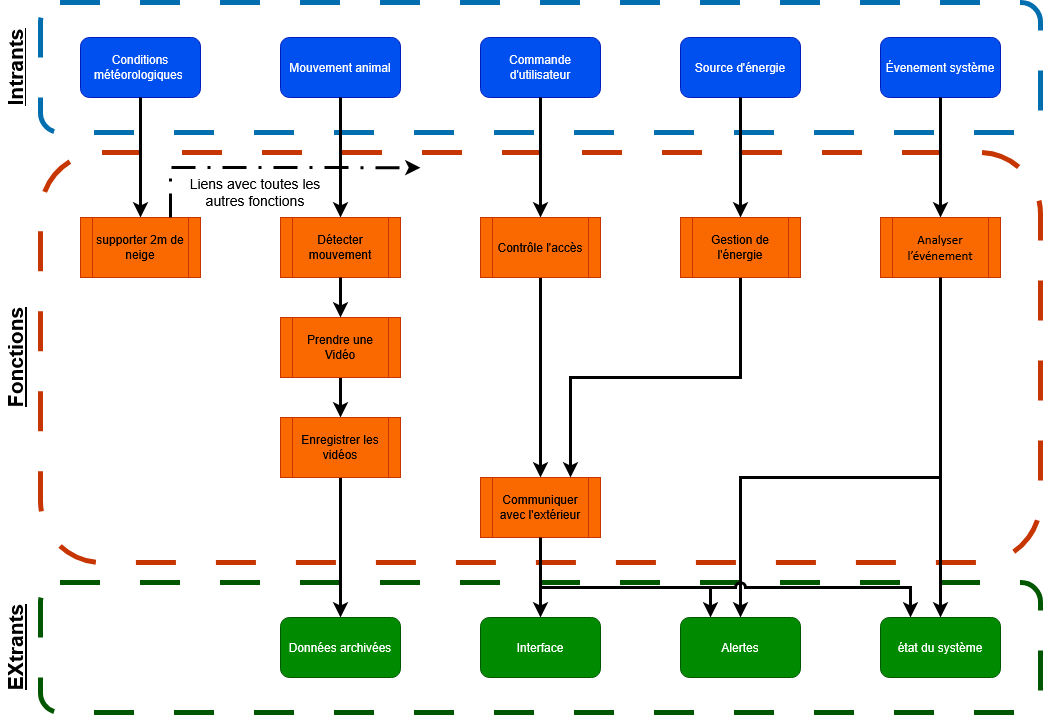

The diagram above was exported from draw.io. Its source (the exported page's mxGraphModel, read from the mxfile embedded in the PNG):
<mxGraphModel dx="1719" dy="995" grid="1" gridSize="10" guides="1" tooltips="1" connect="1" arrows="1" fold="1" page="1" pageScale="1" pageWidth="1100" pageHeight="850" background="light-dark(#FFFFFF,#FFFFFF)" math="0" shadow="0">
  <root>
    <mxCell id="0" />
    <mxCell id="1" parent="0" />
    <mxCell id="BNjMRDqCVhWEITd4ZGMi-16" parent="1" style="rounded=1;whiteSpace=wrap;html=1;fillColor=none;strokeColor=#005700;fontColor=#ffffff;strokeWidth=5;dashed=1;dashPattern=8 8;gradientColor=default;" value="" vertex="1">
      <mxGeometry height="130" width="1000" x="40" y="665" as="geometry" />
    </mxCell>
    <mxCell id="BNjMRDqCVhWEITd4ZGMi-13" parent="1" style="rounded=1;whiteSpace=wrap;html=1;fillColor=none;strokeColor=#C73500;fontColor=#000000;strokeWidth=5;dashed=1;dashPattern=8 8;" value="" vertex="1">
      <mxGeometry height="410" width="1000" x="40" y="235" as="geometry" />
    </mxCell>
    <mxCell id="BNjMRDqCVhWEITd4ZGMi-11" parent="1" style="rounded=1;whiteSpace=wrap;html=1;fillColor=none;strokeColor=#006EAF;fontColor=#ffffff;strokeWidth=5;dashed=1;dashPattern=8 8;" value="" vertex="1">
      <mxGeometry height="130" width="1000" x="40" y="85" as="geometry" />
    </mxCell>
    <mxCell id="Hss04u528seFxMROfv8x-1" parent="1" style="rounded=1;whiteSpace=wrap;html=1;fillColor=#0050ef;strokeColor=#001DBC;fontColor=#ffffff;" value="Mouvement animal" vertex="1">
      <mxGeometry height="60" width="120" x="280" y="120" as="geometry" />
    </mxCell>
    <mxCell id="Hss04u528seFxMROfv8x-2" parent="1" style="rounded=1;whiteSpace=wrap;html=1;fillColor=#0050ef;fontColor=#ffffff;strokeColor=#001DBC;" value="Commande d'utilisateur" vertex="1">
      <mxGeometry height="60" width="120" x="480" y="120" as="geometry" />
    </mxCell>
    <mxCell id="Hss04u528seFxMROfv8x-3" parent="1" style="rounded=1;whiteSpace=wrap;html=1;fillColor=#0050ef;fontColor=#ffffff;strokeColor=#001DBC;" value="Évenement système" vertex="1">
      <mxGeometry height="60" width="120" x="880" y="120" as="geometry" />
    </mxCell>
    <mxCell id="Hss04u528seFxMROfv8x-4" parent="1" style="rounded=1;whiteSpace=wrap;html=1;fillColor=#0050ef;fontColor=#ffffff;strokeColor=#001DBC;" value="Source d'énergie" vertex="1">
      <mxGeometry height="60" width="120" x="680" y="120" as="geometry" />
    </mxCell>
    <mxCell id="E9L8uG32Q5AC7NXLklB--12" edge="1" parent="1" source="Hss04u528seFxMROfv8x-5" style="edgeStyle=orthogonalEdgeStyle;rounded=0;orthogonalLoop=1;jettySize=auto;html=1;exitX=0.5;exitY=1;exitDx=0;exitDy=0;entryX=0.5;entryY=0;entryDx=0;entryDy=0;strokeColor=light-dark(#000000,#000000);strokeWidth=3;" target="Hss04u528seFxMROfv8x-6">
      <mxGeometry relative="1" as="geometry" />
    </mxCell>
    <mxCell id="Hss04u528seFxMROfv8x-5" parent="1" style="shape=process;whiteSpace=wrap;html=1;backgroundOutline=1;fillColor=light-dark(#FA6800,#FF8000);fontColor=#000000;strokeColor=#C73500;" value="Contrôle l'accès" vertex="1">
      <mxGeometry height="60" width="120" x="480" y="300" as="geometry" />
    </mxCell>
    <mxCell id="Hss04u528seFxMROfv8x-6" parent="1" style="shape=process;whiteSpace=wrap;html=1;backgroundOutline=1;fillColor=light-dark(#FA6800,#FF8000);fontColor=#000000;strokeColor=#C73500;" value="Communiquer avec l'extérieur" vertex="1">
      <mxGeometry height="60" width="120" x="480" y="560" as="geometry" />
    </mxCell>
    <mxCell id="E9L8uG32Q5AC7NXLklB--3" edge="1" parent="1" source="Hss04u528seFxMROfv8x-7" style="edgeStyle=orthogonalEdgeStyle;rounded=0;orthogonalLoop=1;jettySize=auto;html=1;exitX=0.5;exitY=1;exitDx=0;exitDy=0;entryX=0.5;entryY=0;entryDx=0;entryDy=0;strokeWidth=3;strokeColor=light-dark(#000000,#000000);" target="Hss04u528seFxMROfv8x-8">
      <mxGeometry relative="1" as="geometry" />
    </mxCell>
    <mxCell id="Hss04u528seFxMROfv8x-7" parent="1" style="shape=process;whiteSpace=wrap;html=1;backgroundOutline=1;fillColor=light-dark(#FA6800,#FF8000);fontColor=#000000;strokeColor=#C73500;" value="&lt;div align=&quot;center&quot;&gt;Prendre une Vidéo&lt;/div&gt;" vertex="1">
      <mxGeometry height="60" width="120" x="280" y="400" as="geometry" />
    </mxCell>
    <mxCell id="E9L8uG32Q5AC7NXLklB--4" edge="1" parent="1" source="Hss04u528seFxMROfv8x-8" style="edgeStyle=orthogonalEdgeStyle;rounded=0;orthogonalLoop=1;jettySize=auto;html=1;entryX=0.5;entryY=0;entryDx=0;entryDy=0;strokeColor=light-dark(#000000,#000000);strokeWidth=3;" target="Hss04u528seFxMROfv8x-12">
      <mxGeometry relative="1" as="geometry" />
    </mxCell>
    <mxCell id="Hss04u528seFxMROfv8x-8" parent="1" style="shape=process;whiteSpace=wrap;html=1;backgroundOutline=1;fillColor=light-dark(#FA6800,#FF8000);fontColor=#000000;strokeColor=#C73500;" value="Enregistrer les vidéos" vertex="1">
      <mxGeometry height="60" width="120" x="280" y="500" as="geometry" />
    </mxCell>
    <mxCell id="E9L8uG32Q5AC7NXLklB--11" edge="1" parent="1" source="Hss04u528seFxMROfv8x-10" style="edgeStyle=orthogonalEdgeStyle;rounded=0;orthogonalLoop=1;jettySize=auto;html=1;entryX=0.75;entryY=0;entryDx=0;entryDy=0;strokeColor=light-dark(#000000,#000000);strokeWidth=3;jumpStyle=arc;" target="Hss04u528seFxMROfv8x-6">
      <mxGeometry relative="1" as="geometry">
        <Array as="points">
          <mxPoint x="620" y="460" />
          <mxPoint x="490" y="460" />
        </Array>
      </mxGeometry>
    </mxCell>
    <mxCell id="Hss04u528seFxMROfv8x-10" parent="1" style="shape=process;whiteSpace=wrap;html=1;backgroundOutline=1;fillColor=light-dark(#FA6800,#FF8000);fontColor=#000000;strokeColor=#C73500;" value="Gestion de l'énergie" vertex="1">
      <mxGeometry height="60" width="120" x="680" y="300" as="geometry" />
    </mxCell>
    <mxCell id="Hss04u528seFxMROfv8x-11" parent="1" style="shape=process;whiteSpace=wrap;html=1;backgroundOutline=1;fillColor=light-dark(#FA6800,#FF8000);fontColor=#000000;strokeColor=#C73500;" value="Détecter mouvement" vertex="1">
      <mxGeometry height="60" width="120" x="280" y="300" as="geometry" />
    </mxCell>
    <mxCell id="Hss04u528seFxMROfv8x-12" parent="1" style="rounded=1;whiteSpace=wrap;html=1;fillColor=#008a00;fontColor=#ffffff;strokeColor=#005700;" value="Données archivées" vertex="1">
      <mxGeometry height="60" width="120" x="280" y="700" as="geometry" />
    </mxCell>
    <mxCell id="Hss04u528seFxMROfv8x-13" parent="1" style="rounded=1;whiteSpace=wrap;html=1;fillColor=#008a00;fontColor=#ffffff;strokeColor=#005700;" value="état du système" vertex="1">
      <mxGeometry height="60" width="120" x="880" y="700" as="geometry" />
    </mxCell>
    <mxCell id="Hss04u528seFxMROfv8x-14" parent="1" style="rounded=1;whiteSpace=wrap;html=1;fillColor=#008a00;fontColor=#ffffff;strokeColor=#005700;" value="Alertes" vertex="1">
      <mxGeometry height="60" width="120" x="680" y="700" as="geometry" />
    </mxCell>
    <mxCell id="Hss04u528seFxMROfv8x-15" parent="1" style="rounded=1;whiteSpace=wrap;html=1;fillColor=#008a00;fontColor=#ffffff;strokeColor=#005700;" value="Interface" vertex="1">
      <mxGeometry height="60" width="120" x="480" y="700" as="geometry" />
    </mxCell>
    <mxCell id="Hss04u528seFxMROfv8x-18" parent="1" style="shape=process;whiteSpace=wrap;html=1;backgroundOutline=1;fillColor=light-dark(#FA6800,#FF8000);fontColor=#000000;strokeColor=#C73500;" value="&lt;div&gt;&lt;font style=&quot;font-size: 13px;&quot;&gt;&lt;span data-contrast=&quot;auto&quot; style=&quot;font-family: Calibri, &amp;quot;Calibri_EmbeddedFont&amp;quot;, &amp;quot;Calibri_MSFontService&amp;quot;, sans-serif;&quot; lang=&quot;FR-CA&quot; class=&quot;TextRun SCXW19925981 BCX2&quot;&gt;&lt;span class=&quot;NormalTextRun SCXW19925981 BCX2&quot;&gt;Analyser &lt;/span&gt;&lt;span class=&quot;NormalTextRun SCXW19925981 BCX2&quot;&gt;l’événement&lt;/span&gt;&lt;/span&gt;&lt;/font&gt;&lt;/div&gt;" vertex="1">
      <mxGeometry height="60" width="120" x="880" y="300" as="geometry" />
    </mxCell>
    <mxCell id="E9L8uG32Q5AC7NXLklB--1" edge="1" parent="1" source="Hss04u528seFxMROfv8x-1" style="edgeStyle=orthogonalEdgeStyle;rounded=0;orthogonalLoop=1;jettySize=auto;html=1;entryX=0.5;entryY=0;entryDx=0;entryDy=0;strokeColor=light-dark(#000000,#050505);startSize=6;strokeWidth=3;" target="Hss04u528seFxMROfv8x-11">
      <mxGeometry relative="1" as="geometry" />
    </mxCell>
    <mxCell id="E9L8uG32Q5AC7NXLklB--2" edge="1" parent="1" source="Hss04u528seFxMROfv8x-11" style="edgeStyle=orthogonalEdgeStyle;rounded=0;orthogonalLoop=1;jettySize=auto;html=1;entryX=0.5;entryY=0;entryDx=0;entryDy=0;strokeColor=light-dark(#000000,#000000);strokeWidth=3;" target="Hss04u528seFxMROfv8x-7">
      <mxGeometry relative="1" as="geometry" />
    </mxCell>
    <mxCell id="E9L8uG32Q5AC7NXLklB--5" edge="1" parent="1" source="Hss04u528seFxMROfv8x-2" style="edgeStyle=orthogonalEdgeStyle;rounded=0;orthogonalLoop=1;jettySize=auto;html=1;entryX=0.5;entryY=0;entryDx=0;entryDy=0;strokeColor=light-dark(#000000,#000000);strokeWidth=3;" target="Hss04u528seFxMROfv8x-5">
      <mxGeometry relative="1" as="geometry" />
    </mxCell>
    <mxCell id="E9L8uG32Q5AC7NXLklB--7" edge="1" parent="1" source="Hss04u528seFxMROfv8x-4" style="edgeStyle=orthogonalEdgeStyle;rounded=0;orthogonalLoop=1;jettySize=auto;html=1;entryX=0.5;entryY=0;entryDx=0;entryDy=0;strokeColor=light-dark(#000000,#000000);strokeWidth=3;" target="Hss04u528seFxMROfv8x-10">
      <mxGeometry relative="1" as="geometry" />
    </mxCell>
    <mxCell id="E9L8uG32Q5AC7NXLklB--6" edge="1" parent="1" source="Hss04u528seFxMROfv8x-3" style="edgeStyle=orthogonalEdgeStyle;rounded=0;orthogonalLoop=1;jettySize=auto;html=1;entryX=0.5;entryY=0;entryDx=0;entryDy=0;strokeColor=light-dark(#000000,#000000);strokeWidth=3;" target="Hss04u528seFxMROfv8x-18">
      <mxGeometry relative="1" as="geometry" />
    </mxCell>
    <mxCell id="E9L8uG32Q5AC7NXLklB--13" edge="1" parent="1" source="Hss04u528seFxMROfv8x-6" style="edgeStyle=orthogonalEdgeStyle;rounded=0;orthogonalLoop=1;jettySize=auto;html=1;exitX=0.5;exitY=1;exitDx=0;exitDy=0;entryX=0.5;entryY=0;entryDx=0;entryDy=0;strokeColor=light-dark(#000000,#000000);strokeWidth=3;" target="Hss04u528seFxMROfv8x-15">
      <mxGeometry relative="1" as="geometry">
        <Array as="points">
          <mxPoint x="540" y="640" />
          <mxPoint x="540" y="640" />
        </Array>
      </mxGeometry>
    </mxCell>
    <mxCell id="E9L8uG32Q5AC7NXLklB--14" edge="1" parent="1" style="endArrow=classic;html=1;rounded=0;strokeColor=light-dark(#000000,#000000);strokeWidth=3;entryX=0.25;entryY=0;entryDx=0;entryDy=0;" target="Hss04u528seFxMROfv8x-14" value="">
      <mxGeometry height="50" relative="1" width="50" as="geometry">
        <Array as="points">
          <mxPoint x="710" y="670" />
        </Array>
        <mxPoint x="540" y="670" as="sourcePoint" />
        <mxPoint x="590" y="700" as="targetPoint" />
      </mxGeometry>
    </mxCell>
    <mxCell id="E9L8uG32Q5AC7NXLklB--28" edge="1" parent="1" source="Hss04u528seFxMROfv8x-18" style="edgeStyle=orthogonalEdgeStyle;rounded=0;orthogonalLoop=1;jettySize=auto;html=1;entryX=0.5;entryY=0;entryDx=0;entryDy=0;fontFamily=Helvetica;fontSize=12;fontColor=default;strokeWidth=3;strokeColor=light-dark(#000000,#000000);exitX=0.5;exitY=1;exitDx=0;exitDy=0;" target="Hss04u528seFxMROfv8x-13">
      <mxGeometry relative="1" as="geometry">
        <Array as="points">
          <mxPoint x="940" y="700" />
        </Array>
        <mxPoint x="980" y="460" as="sourcePoint" />
      </mxGeometry>
    </mxCell>
    <mxCell id="E9L8uG32Q5AC7NXLklB--29" edge="1" parent="1" style="endArrow=classic;html=1;rounded=0;fontFamily=Helvetica;fontSize=12;fontColor=default;entryX=0.5;entryY=0;entryDx=0;entryDy=0;strokeWidth=3;strokeColor=light-dark(#000000,#000000);" target="Hss04u528seFxMROfv8x-14" value="">
      <mxGeometry height="50" relative="1" width="50" as="geometry">
        <Array as="points">
          <mxPoint x="740" y="560" />
        </Array>
        <mxPoint x="940" y="560" as="sourcePoint" />
        <mxPoint x="620" y="420" as="targetPoint" />
      </mxGeometry>
    </mxCell>
    <mxCell id="E9L8uG32Q5AC7NXLklB--15" edge="1" parent="1" style="endArrow=classic;html=1;rounded=0;strokeColor=light-dark(#000000,#000000);strokeWidth=3;noJump=0;jumpStyle=arc;entryX=0.25;entryY=0;entryDx=0;entryDy=0;" target="Hss04u528seFxMROfv8x-13" value="">
      <mxGeometry height="50" relative="1" width="50" as="geometry">
        <Array as="points">
          <mxPoint x="740" y="670" />
          <mxPoint x="910" y="670" />
        </Array>
        <mxPoint x="590" y="670" as="sourcePoint" />
        <mxPoint x="830" y="710" as="targetPoint" />
      </mxGeometry>
    </mxCell>
    <mxCell id="BNjMRDqCVhWEITd4ZGMi-3" parent="1" style="rounded=1;whiteSpace=wrap;html=1;fillColor=#0050ef;strokeColor=#001DBC;fontColor=#ffffff;" value="&lt;div&gt;Conditions météorologiques&amp;nbsp;&lt;/div&gt;" vertex="1">
      <mxGeometry height="60" width="120" x="80" y="120" as="geometry" />
    </mxCell>
    <mxCell id="BNjMRDqCVhWEITd4ZGMi-5" parent="1" style="shape=process;whiteSpace=wrap;html=1;backgroundOutline=1;fillColor=light-dark(#FA6800,#FF8000);fontColor=#000000;strokeColor=#C73500;" value="supporter 2m de neige" vertex="1">
      <mxGeometry height="60" width="120" x="80" y="300" as="geometry" />
    </mxCell>
    <mxCell id="BNjMRDqCVhWEITd4ZGMi-6" edge="1" parent="1" source="BNjMRDqCVhWEITd4ZGMi-3" style="endArrow=classic;html=1;rounded=0;exitX=0.5;exitY=1;exitDx=0;exitDy=0;entryX=0.5;entryY=0;entryDx=0;entryDy=0;strokeColor=light-dark(#000000,#000000);strokeWidth=3;" target="BNjMRDqCVhWEITd4ZGMi-5" value="">
      <mxGeometry height="50" relative="1" width="50" as="geometry">
        <Array as="points">
          <mxPoint x="140" y="250" />
        </Array>
        <mxPoint x="520" y="470" as="sourcePoint" />
        <mxPoint x="570" y="420" as="targetPoint" />
      </mxGeometry>
    </mxCell>
    <mxCell id="BNjMRDqCVhWEITd4ZGMi-8" edge="1" parent="1" source="BNjMRDqCVhWEITd4ZGMi-5" style="endArrow=classic;html=1;rounded=0;exitX=0.75;exitY=0;exitDx=0;exitDy=0;strokeWidth=3;strokeColor=light-dark(#000000,#000000);dashed=1;dashPattern=8 4 1 4;entryX=0.38;entryY=0.037;entryDx=0;entryDy=0;entryPerimeter=0;" target="BNjMRDqCVhWEITd4ZGMi-13" value="">
      <mxGeometry height="50" relative="1" width="50" as="geometry">
        <Array as="points">
          <mxPoint x="170" y="250" />
        </Array>
        <mxPoint x="210" y="270" as="sourcePoint" />
        <mxPoint x="420" y="240" as="targetPoint" />
      </mxGeometry>
    </mxCell>
    <mxCell id="BNjMRDqCVhWEITd4ZGMi-10" parent="1" style="text;html=1;whiteSpace=wrap;strokeColor=none;fillColor=none;align=center;verticalAlign=middle;rounded=0;fontColor=light-dark(#000000,#000000);" value="&lt;font style=&quot;font-size: 14px;&quot;&gt;Liens avec toutes les autres fonctions&lt;/font&gt;" vertex="1">
      <mxGeometry height="30" width="150" x="180" y="260" as="geometry" />
    </mxCell>
    <mxCell id="BNjMRDqCVhWEITd4ZGMi-12" parent="1" style="text;html=1;whiteSpace=wrap;strokeColor=none;fillColor=none;align=center;verticalAlign=middle;rounded=0;fontColor=light-dark(#000000,#000000);rotation=-90;" value="&lt;div&gt;&lt;font style=&quot;font-size: 21px;&quot;&gt;&lt;u&gt;&lt;b&gt;Intrants&lt;/b&gt;&lt;/u&gt;&lt;/font&gt;&lt;/div&gt;" vertex="1">
      <mxGeometry height="30" width="90" x="-30" y="135" as="geometry" />
    </mxCell>
    <mxCell id="BNjMRDqCVhWEITd4ZGMi-15" parent="1" style="text;html=1;whiteSpace=wrap;strokeColor=none;fillColor=none;align=center;verticalAlign=middle;rounded=0;fontColor=light-dark(#000000,#000000);rotation=-90;" value="&lt;div&gt;&lt;font style=&quot;font-size: 21px;&quot;&gt;&lt;b&gt;&lt;u&gt;Fonctions&lt;/u&gt;&lt;/b&gt;&lt;/font&gt;&lt;/div&gt;" vertex="1">
      <mxGeometry height="30" width="90" x="-30" y="425" as="geometry" />
    </mxCell>
    <mxCell id="BNjMRDqCVhWEITd4ZGMi-17" parent="1" style="text;html=1;whiteSpace=wrap;strokeColor=none;fillColor=none;align=center;verticalAlign=middle;rounded=0;fontColor=light-dark(#000000,#000000);rotation=-90;" value="&lt;div&gt;&lt;font style=&quot;font-size: 21px;&quot;&gt;&lt;b&gt;&lt;u&gt;EXtrants&lt;/u&gt;&lt;/b&gt;&lt;/font&gt;&lt;/div&gt;" vertex="1">
      <mxGeometry height="30" width="90" x="-30" y="715" as="geometry" />
    </mxCell>
  </root>
</mxGraphModel>